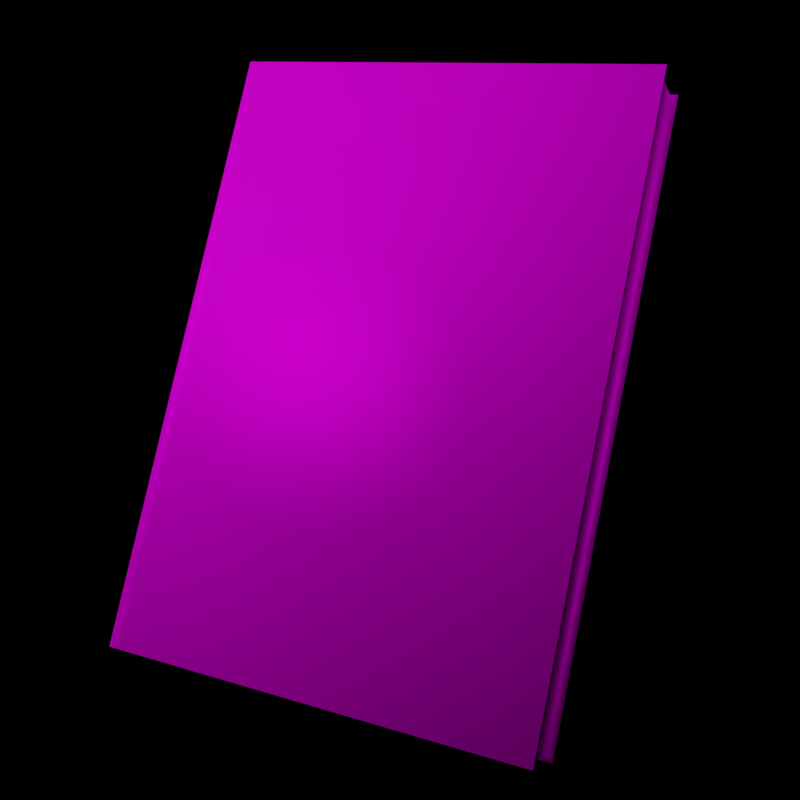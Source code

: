 # Source: scp_1025_render.blend  (saved by Blender 3.6.13; exported with 4.5.12 LTS)
import bpy
from mathutils import Matrix  # noqa: F401  (used for matrix-valued properties, if any)

bpy.ops.wm.read_factory_settings(use_empty=True)
scene = bpy.context.scene
scene.name = 'Scene'

# ---- collections
col_collection = bpy.data.collections.new('Collection'); scene.collection.children.link(col_collection)

# ---- images (referenced by path relative to the original .blend; pixels are not part of the script)
import os
ASSET_DIR = os.environ.get("B2B_ASSET_DIR", "")  # directory of the original .blend (textures are referenced by path, not embedded)
HERE = os.path.dirname(os.path.abspath(__file__))  # packed textures are extracted next to this script under _unpacked/

def load_image(name, relpath, width, height, colorspace="sRGB"):
    """Load a texture the original file referenced (path relative to the .blend, or extracted next to this script)."""
    p = next((c for c in (os.path.join(HERE, relpath), os.path.join(ASSET_DIR, relpath)) if relpath and os.path.exists(c)), "")
    if p:
        img = bpy.data.images.load(p, check_existing=True)
        img.name = name
    else:  # same state as the original file: an image datablock whose file is absent (Cycles renders it pink)
        img = bpy.data.images.new(name, width, height)
        img.source = "FILE"
        img.filepath = "//" + (relpath or name)
    img.colorspace_settings.name = colorspace
    return img
img_scp_1025_png = load_image('scp_1025.png', 'scp_1025.png', 1024, 1024, 'sRGB')

# ---- materials (node trees are filled in below, after node groups)
mat_scp_1025 = bpy.data.materials.new('scp_1025')
mat_scp_1025.use_transparent_shadow = False
mat_scp_1025.diffuse_color = (0.7529, 0.7529, 0.7529, 1.0)
mat_scp_1025.roughness = 0.0
mat_scp_1025.specular_intensity = 1.0
mat_scp_1025.metallic = 0.3

# ---- material node trees
mat_scp_1025.use_nodes = True; mat_scp_1025.node_tree.nodes.clear()
_N = mat_scp_1025.node_tree.nodes; _L = mat_scp_1025.node_tree.links
n0 = _N.new('ShaderNodeBsdfPrincipled'); n0.name = 'Principled BSDF'; n0.location = (10, 300)
n0.distribution = 'GGX'
n0.subsurface_method = 'RANDOM_WALK_SKIN'
n0.inputs[1].default_value = 0.7683
n0.inputs[2].default_value = 0.7857
n0.inputs[3].default_value = 1.45
n0.inputs[13].default_value = 0.0
n0.inputs[27].default_value = (0.0, 0.0, 0.0, 1.0)
n0.inputs[28].default_value = 1.0
n1 = _N.new('ShaderNodeOutputMaterial'); n1.name = 'Material Output'; n1.location = (300, 300)
n2 = _N.new('ShaderNodeNormalMap'); n2.name = 'Normal Map'; n2.location = (-300, -300)
n2.label = 'Normal/Map'
n3 = _N.new('ShaderNodeTexImage'); n3.name = 'Image Texture'; n3.location = (-300, 600)
n3.image = img_scp_1025_png
_L.new(n0.outputs[0], n1.inputs[0])
_L.new(n2.outputs[0], n0.inputs[5])
_L.new(n3.outputs[0], n0.inputs[0])
n1.is_active_output = True

# ---- world
world_world = bpy.data.worlds.new('World'); scene.world = world_world
world_world.use_nodes = True; world_world.node_tree.nodes.clear()
_N = world_world.node_tree.nodes; _L = world_world.node_tree.links
n0 = _N.new('ShaderNodeOutputWorld'); n0.name = 'World Output'; n0.location = (300, 300)
n1 = _N.new('ShaderNodeBackground'); n1.name = 'Background'; n1.location = (10, 300)
n1.inputs[0].default_value = (0.0, 0.0, 0.0, 1.0)
_L.new(n1.outputs[0], n0.inputs[0])
n0.is_active_output = True
world_world.color = (0.05088, 0.05088, 0.05088)
world_world.use_sun_shadow = False
world_world.sun_shadow_jitter_overblur = 0.0

# ---- cameras
cam_camera_001 = bpy.data.cameras.new('Camera.001')
cam_camera_001.show_background_images = True

# ---- lights
light_area = bpy.data.lights.new('Area', 'AREA')
light_area.transmission_factor = 0.0
light_area.energy = 5.89
light_area.shadow_maximum_resolution = 0.006
light_area.use_absolute_resolution = True
light_area.size = 1.0
light_area.size_y = 1.0

# ---- meshes
me_mesh_003 = bpy.data.meshes.new('Mesh.003')
me_mesh_003.from_pydata([(0.6743, 0.08943, 0.9064), (0.6715, 0.01943, -0.9064), (0.6743, 0.08943, -0.9064), (0.6489, 0.08943, 0.9064), (0.6715, 0.1594, 0.9064), (0.6489, 0.1594, 0.9064), (-0.6238, 0.1769, 0.9064), (-0.6238, 0.1769, -0.9064), (0.639, 0.0151, -0.8871), (0.639, 0.08943, -0.8871), (0.6489, 0.08943, -0.9064), (0.6489, 0.1594, -0.9064), (-0.6104, 0.0151, -0.8871), (0.6489, 0.1769, 0.9064), (0.6411, 0.08943, 0.9064), (-0.6238, 0.001914, -0.9064), (0.6489, 0.01943, 0.9064), (0.6715, 0.01943, 0.9064), (0.6489, 0.01943, -0.9064), (0.6715, 0.1594, -0.9064), (0.6489, 0.001914, 0.9064), (0.668, 0.001914, 0.9064), (-0.6104, 0.1638, -0.8871), (0.6411, 0.08943, -0.9064), (0.6411, 0.1594, -0.9064), (0.6411, 0.01943, -0.9064), (-0.6238, 0.001914, 0.9064), (-0.6104, 0.0151, 0.8871), (0.668, 0.1769, 0.9064), (0.6338, 0.1769, -0.9064), (0.6371, 0.1729, -0.9064), (0.639, 0.1638, -0.8871), (0.6489, 0.1769, -0.9064), (0.6204, 0.08943, 0.8871), (0.6411, 0.01943, 0.9064), (0.6371, 0.1729, 0.9064), (0.6338, 0.1769, 0.9064), (0.6204, 0.1638, 0.8871), (0.6411, 0.1594, 0.9064), (0.6204, 0.0151, 0.8871), (0.6371, 0.005981, -0.9064), (0.668, 0.001914, -0.9064), (0.668, 0.1769, -0.9064), (0.6338, 0.001914, 0.9064), (0.6338, 0.001914, -0.9064), (-0.6104, 0.1638, 0.8871), (0.6489, 0.001914, -0.9064), (0.6371, 0.005981, 0.9064)], [], [(14, 3, 5, 38), (2, 10, 11, 19), (22, 6, 7), (38, 5, 13, 35), (36, 29, 7, 6), (14, 34, 16, 3), (9, 8, 12), (12, 26, 27), (1, 41, 46, 18), (29, 30, 24), (29, 24, 31), (34, 47, 20, 16), (33, 14, 38, 37), (4, 19, 42, 28), (3, 0, 4, 5), (35, 36, 37), (35, 37, 38), (27, 26, 43, 39), (27, 39, 33), (0, 2, 19, 4), (2, 1, 18, 10), (11, 24, 30, 32), (23, 25, 8, 9), (10, 23, 24, 11), (22, 31, 9, 12), (21, 20, 46, 41), (47, 43, 44, 40), (3, 16, 17, 0), (45, 22, 12, 27), (31, 22, 7, 29), (0, 17, 1, 2), (43, 26, 15, 44), (23, 9, 31, 24), (44, 8, 25), (44, 25, 40), (18, 46, 40, 25), (5, 4, 28, 13), (13, 32, 30, 35), (17, 21, 41, 1), (47, 34, 39), (47, 39, 43), (45, 37, 36, 6), (20, 47, 40, 46), (35, 30, 29, 36), (16, 20, 21, 17), (8, 44, 15, 12), (19, 11, 32, 42), (32, 13, 28, 42), (22, 45, 6), (45, 27, 33, 37), (12, 15, 26), (33, 39, 34, 14), (10, 18, 25, 23)])
me_mesh_003.polygons.foreach_set('use_smooth', [True] * 53)
_uv = me_mesh_003.uv_layers.new(name='UVSet0')
_uv.uv.foreach_set('vector', [0.8574, 0.3304, 0.852, 0.3304, 0.8388, 0.2875, 0.8433, 0.2837, 0.03125, 0.3301, 0.01438, 0.3301, 0.02808, 0.2865, 0.03929, 0.2955, 0.921, 0.9858, 0.9313, 0.00295, 0.9313, 0.9964, 0.8433, 0.2837, 0.8388, 0.2875, 0.8297, 0.2796, 0.8358, 0.2731, 0.8298, 0.4146, 0.8298, 0.9908, 0.43, 0.9908, 0.43, 0.4146, 0.8574, 0.3304, 0.8432, 0.377, 0.8387, 0.3732, 0.852, 0.3304, 0.8981, 0.9929, 0.881, 0.9929, 0.881, 0.7055, 0.8745, 0.9858, 0.8642, 0.00295, 0.8745, 0.01353, 0.03926, 0.3647, 0.0417, 0.3733, 0.03686, 0.3814, 0.02805, 0.3736, 0.02081, 0.1643, 0.02415, 0.1633, 0.03349, 0.164, 0.02081, 0.1643, 0.03349, 0.164, 0.03059, 0.177, 0.8432, 0.377, 0.8358, 0.3876, 0.8297, 0.3811, 0.8387, 0.3732, 0.06713, 0.155, 0.06713, 0.1361, 0.1139, 0.1361, 0.1168, 0.155, 0.8276, 0.2961, 0.03929, 0.2955, 0.04173, 0.2868, 0.825, 0.2887, 0.852, 0.3304, 0.8354, 0.3303, 0.8276, 0.2961, 0.8388, 0.2875, 0.1231, 0.138, 0.1262, 0.1397, 0.1168, 0.155, 0.1231, 0.138, 0.1168, 0.155, 0.1139, 0.1361, 0.02011, 0.1044, 0.01116, 0.08873, 0.8514, 0.08873, 0.8425, 0.1044, 0.881, 0.2974, 0.881, 0.01429, 0.8981, 0.01429, 0.8354, 0.3303, 0.03125, 0.3301, 0.03929, 0.2955, 0.8276, 0.2961, 0.03125, 0.3301, 0.03926, 0.3647, 0.02805, 0.3736, 0.01438, 0.3301, 0.02808, 0.2865, 0.02372, 0.2828, 0.031, 0.2725, 0.03689, 0.2788, 0.08025, 0.164, 0.127, 0.164, 0.1299, 0.177, 0.08025, 0.177, 0.01438, 0.3301, 0.008723, 0.3301, 0.02372, 0.2828, 0.02808, 0.2865, 0.9152, 0.7055, 0.9152, 0.9929, 0.8981, 0.9929, 0.881, 0.7055, 0.825, 0.372, 0.8297, 0.3811, 0.03686, 0.3814, 0.0417, 0.3733, 0.9367, 0.004336, 0.9396, 0.004336, 0.9396, 0.9978, 0.9367, 0.9978, 0.852, 0.3304, 0.8387, 0.3732, 0.8276, 0.3645, 0.8354, 0.3303, 0.9152, 0.2974, 0.9152, 0.7055, 0.881, 0.7055, 0.881, 0.2974, 0.01061, 0.06677, 0.8454, 0.06677, 0.8544, 0.08239, 0.01409, 0.08239, 0.8354, 0.3303, 0.8276, 0.3645, 0.03926, 0.3647, 0.03125, 0.3301, 0.4081, 0.9908, 0.008299, 0.9908, 0.008299, 0.4146, 0.4081, 0.4146, 0.08025, 0.164, 0.08025, 0.177, 0.03059, 0.177, 0.03349, 0.164, 0.1397, 0.1643, 0.1299, 0.177, 0.127, 0.164, 0.1397, 0.1643, 0.127, 0.164, 0.1364, 0.1633, 0.02805, 0.3736, 0.03686, 0.3814, 0.03097, 0.3876, 0.02369, 0.3774, 0.8388, 0.2875, 0.8276, 0.2961, 0.825, 0.2887, 0.8297, 0.2796, 0.8297, 0.2796, 0.03689, 0.2788, 0.031, 0.2725, 0.8358, 0.2731, 0.8276, 0.3645, 0.825, 0.372, 0.0417, 0.3733, 0.03926, 0.3647, 0.01119, 0.138, 0.02036, 0.1361, 0.01747, 0.155, 0.8544, 0.09067, 0.8425, 0.1044, 0.8514, 0.08873, 0.01966, 0.1141, 0.842, 0.1141, 0.851, 0.1297, 0.01071, 0.1297, 0.8297, 0.3811, 0.8358, 0.3876, 0.03097, 0.3876, 0.03686, 0.3814, 0.9479, 0.004334, 0.9479, 0.9978, 0.945, 0.9978, 0.945, 0.004334, 0.8387, 0.3732, 0.8297, 0.3811, 0.825, 0.372, 0.8276, 0.3645, 0.8544, 0.04481, 0.8509, 0.06043, 0.01061, 0.06043, 0.01956, 0.04481, 0.03929, 0.2955, 0.02808, 0.2865, 0.03689, 0.2788, 0.04173, 0.2868, 0.03689, 0.2788, 0.8297, 0.2796, 0.825, 0.2887, 0.04173, 0.2868, 0.921, 0.9858, 0.921, 0.01353, 0.9313, 0.00295, 0.9152, 0.2974, 0.881, 0.2974, 0.8981, 0.01429, 0.9152, 0.01429, 0.8745, 0.9858, 0.8642, 0.9964, 0.8642, 0.00295, 0.06713, 0.155, 0.01747, 0.155, 0.02036, 0.1361, 0.06713, 0.1361, 0.01438, 0.3301, 0.02805, 0.3736, 0.02369, 0.3774, 0.008723, 0.3301])
me_mesh_003.materials.append(mat_scp_1025)
me_mesh_003.update()
me_mesh_003.normals_split_custom_set([tuple(v) for v in zip(*[iter([-0.3667, 0.0, 0.9303, 0.0, 0.0, 1.0, 7.484e-07, 0.0, 1.0, -0.3418, -0.04191, 0.9388, 0.7159, -2.022e-07, -0.6982, 0.0, 0.0, -1.0, 3.742e-07, 0.0, -1.0, 0.7189, 0.08553, -0.6899, -0.5935, -0.6268, -0.5048, -0.6628, 0.1874, 0.725, -0.6628, 0.1874, -0.725, -0.3418, -0.04191, 0.9388, 7.484e-07, 0.0, 1.0, -0.1227, 0.7306, 0.6717, -0.2655, 0.3776, 0.8871, 0.1926, 0.5153, 0.8351, 0.2272, 0.4718, -0.8519, -0.6628, 0.1874, -0.725, -0.6628, 0.1874, 0.725, -0.3667, 0.0, 0.9303, -0.3418, 0.04191, 0.9388, 0.0, 0.0, 1.0, 0.0, 0.0, 1.0, -0.6681, 0.0, -0.7441, -0.5984, 0.4038, -0.692, -0.5935, 0.6268, -0.5049, -0.5935, 0.6268, -0.5049, -0.6628, -0.1874, 0.725, -0.5935, 0.6268, 0.5049, 0.7189, -0.08553, -0.6899, 0.5128, -0.6252, -0.5884, -0.1227, -0.7306, -0.6717, 1.497e-06, 0.0, -1.0, 0.2272, 0.4718, -0.8519, 0.1387, 0.4896, -0.8608, -0.6222, -0.1056, -0.7757, 0.2272, 0.4718, -0.8519, -0.6222, -0.1056, -0.7757, -0.5984, -0.4038, -0.692, -0.3418, 0.04191, 0.9388, -0.2655, -0.3776, 0.8871, -0.1227, -0.7306, 0.6716, 0.0, 0.0, 1.0, -0.3667, 0.0, 0.9303, -0.3667, 0.0, 0.9303, -0.3418, -0.04191, 0.9388, -0.2911, -0.3917, 0.8728, 0.7189, 0.08553, 0.6899, 0.7189, 0.08553, -0.6899, 0.5128, 0.6252, -0.5884, 0.5128, 0.6252, 0.5884, 0.0, 0.0, 1.0, 0.7159, -2.022e-07, 0.6982, 0.7189, 0.08553, 0.6899, 7.484e-07, 0.0, 1.0, -0.2655, 0.3776, 0.8871, 0.1926, 0.5153, 0.8351, -0.2911, -0.3917, 0.8728, -0.2655, 0.3776, 0.8871, -0.2911, -0.3917, 0.8728, -0.3418, -0.04191, 0.9388, -0.5935, 0.6268, 0.5049, -0.6628, -0.1874, 0.725, 0.1926, -0.5153, 0.8351, -0.2911, 0.3917, 0.8728, -0.5935, 0.6268, 0.5049, -0.2911, 0.3917, 0.8728, -0.3667, 0.0, 0.9303, 0.7159, -2.022e-07, 0.6982, 0.7159, -2.022e-07, -0.6982, 0.7189, 0.08553, -0.6899, 0.7189, 0.08553, 0.6899, 0.7159, -2.022e-07, -0.6982, 0.7189, -0.08553, -0.6899, 1.497e-06, 0.0, -1.0, 0.0, 0.0, -1.0, 3.742e-07, 0.0, -1.0, -0.6222, -0.1056, -0.7757, 0.1387, 0.4896, -0.8608, -0.1227, 0.7306, -0.6717, -0.6681, 0.0, -0.7441, -0.6222, 0.1056, -0.7757, -0.5984, 0.4038, -0.692, -0.6681, 0.0, -0.7441, 0.0, 0.0, -1.0, -0.6681, 0.0, -0.7441, -0.6222, -0.1056, -0.7757, 3.742e-07, 0.0, -1.0, -0.5935, -0.6268, -0.5048, -0.5984, -0.4038, -0.692, -0.6681, 0.0, -0.7441, -0.5935, 0.6268, -0.5049, 0.5128, -0.6252, 0.5884, -0.1227, -0.7306, 0.6716, -0.1227, -0.7306, -0.6717, 0.5128, -0.6252, -0.5884, -0.2655, -0.3776, 0.8871, 0.1926, -0.5153, 0.8351, 0.2272, -0.4718, -0.8519, 0.1387, -0.4896, -0.8609, 0.0, 0.0, 1.0, 0.0, 0.0, 1.0, 0.7189, -0.08553, 0.6899, 0.7159, -2.022e-07, 0.6982, -0.5935, -0.6268, 0.5048, -0.5935, -0.6268, -0.5048, -0.5935, 0.6268, -0.5049, -0.5935, 0.6268, 0.5049, -0.5984, -0.4038, -0.692, -0.5935, -0.6268, -0.5048, -0.6628, 0.1874, -0.725, 0.2272, 0.4718, -0.8519, 0.7159, -2.022e-07, 0.6982, 0.7189, -0.08553, 0.6899, 0.7189, -0.08553, -0.6899, 0.7159, -2.022e-07, -0.6982, 0.1926, -0.5153, 0.8351, -0.6628, -0.1874, 0.725, -0.6628, -0.1874, -0.725, 0.2272, -0.4718, -0.8519, -0.6681, 0.0, -0.7441, -0.6681, 0.0, -0.7441, -0.5984, -0.4038, -0.692, -0.6222, -0.1056, -0.7757, 0.2272, -0.4718, -0.8519, -0.5984, 0.4038, -0.692, -0.6222, 0.1056, -0.7757, 0.2272, -0.4718, -0.8519, -0.6222, 0.1056, -0.7757, 0.1387, -0.4896, -0.8609, 1.497e-06, 0.0, -1.0, -0.1227, -0.7306, -0.6717, 0.1387, -0.4896, -0.8609, -0.6222, 0.1056, -0.7757, 7.484e-07, 0.0, 1.0, 0.7189, 0.08553, 0.6899, 0.5128, 0.6252, 0.5884, -0.1227, 0.7306, 0.6717, -0.1227, 0.7306, 0.6717, -0.1227, 0.7306, -0.6717, 0.1387, 0.4896, -0.8608, -0.2655, 0.3776, 0.8871, 0.7189, -0.08553, 0.6899, 0.5128, -0.6252, 0.5884, 0.5128, -0.6252, -0.5884, 0.7189, -0.08553, -0.6899, -0.2655, -0.3776, 0.8871, -0.3418, 0.04191, 0.9388, -0.2911, 0.3917, 0.8728, -0.2655, -0.3776, 0.8871, -0.2911, 0.3917, 0.8728, 0.1926, -0.5153, 0.8351, -0.5935, -0.6268, 0.5048, -0.2911, -0.3917, 0.8728, 0.1926, 0.5153, 0.8351, -0.6628, 0.1874, 0.725, -0.1227, -0.7306, 0.6716, -0.2655, -0.3776, 0.8871, 0.1387, -0.4896, -0.8609, -0.1227, -0.7306, -0.6717, -0.2655, 0.3776, 0.8871, 0.1387, 0.4896, -0.8608, 0.2272, 0.4718, -0.8519, 0.1926, 0.5153, 0.8351, 0.0, 0.0, 1.0, -0.1227, -0.7306, 0.6716, 0.5128, -0.6252, 0.5884, 0.7189, -0.08553, 0.6899, -0.5984, 0.4038, -0.692, 0.2272, -0.4718, -0.8519, -0.6628, -0.1874, -0.725, -0.5935, 0.6268, -0.5049, 0.7189, 0.08553, -0.6899, 3.742e-07, 0.0, -1.0, -0.1227, 0.7306, -0.6717, 0.5128, 0.6252, -0.5884, -0.1227, 0.7306, -0.6717, -0.1227, 0.7306, 0.6717, 0.5128, 0.6252, 0.5884, 0.5128, 0.6252, -0.5884, -0.5935, -0.6268, -0.5048, -0.5935, -0.6268, 0.5048, -0.6628, 0.1874, 0.725, -0.5935, -0.6268, 0.5048, -0.5935, 0.6268, 0.5049, -0.3667, 0.0, 0.9303, -0.2911, -0.3917, 0.8728, -0.5935, 0.6268, -0.5049, -0.6628, -0.1874, -0.725, -0.6628, -0.1874, 0.725, -0.3667, 0.0, 0.9303, -0.2911, 0.3917, 0.8728, -0.3418, 0.04191, 0.9388, -0.3667, 0.0, 0.9303, 0.0, 0.0, -1.0, 1.497e-06, 0.0, -1.0, -0.6222, 0.1056, -0.7757, -0.6681, 0.0, -0.7441])] * 3)])
arm_scene_root_001 = bpy.data.armatures.new('Scene_Root.001')  # bones are not reproduced
arm_scene_root = bpy.data.armatures.new('Scene_Root')  # bones are not reproduced

# ---- objects
ob_camera = bpy.data.objects.new('Camera', cam_camera_001)
ob_area = bpy.data.objects.new('Area', light_area)
ob_scene_root_001 = bpy.data.objects.new('Scene_Root.001', arm_scene_root_001)
ob_wallet_clip_end = bpy.data.objects.new('Wallet_Clip_end', None)
ob_wallet_clip = bpy.data.objects.new('Wallet_Clip', None)
ob_scene_root2 = bpy.data.objects.new('Scene_Root2', None)
ob_scene_root1 = bpy.data.objects.new('Scene_Root1', None)
ob_scene_root_002 = bpy.data.objects.new('Scene_Root.002', None)
ob_scene_root = bpy.data.objects.new('Scene_Root', arm_scene_root)
ob_mesh1 = bpy.data.objects.new('Mesh1', me_mesh_003)

# ---- transforms, parenting, visibility, modifiers, constraints
ob_camera.location = (0.6348, 0.0, 0.0)
ob_camera.rotation_euler = (1.571, -0.0, 1.571)
ob_camera.scale = (0.7416, 0.7416, 0.7416)
ob_area.location = (0.3105, -0.227, 0.2016)
ob_area.rotation_euler = (0.4356, 0.9707, 0.06927)
ob_scene_root_001.location = (0.0, 0.0, 0.0)
ob_scene_root_001.rotation_euler = (1.571, -0.0, 0.0)
ob_scene_root_001.scale = (0.01, 0.01, 0.01)
ob_wallet_clip_end.parent = ob_wallet_clip
ob_wallet_clip_end.location = (0.0, 0.01, 0.0)
ob_wallet_clip_end.color = (0.8, 0.8, 0.8, 1.0)
ob_wallet_clip.parent = ob_scene_root2
ob_wallet_clip.location = (13.96, 0.0, 0.0)
ob_wallet_clip.color = (0.8, 0.8, 0.8, 1.0)
ob_scene_root2.parent = ob_scene_root1
ob_scene_root2.location = (0.0, 0.0, 0.0)
ob_scene_root2.color = (0.8, 0.8, 0.8, 1.0)
ob_scene_root1.parent = ob_scene_root_002
ob_scene_root1.location = (0.0, 0.0, 0.0)
ob_scene_root1.color = (0.8, 0.8, 0.8, 1.0)
ob_scene_root_002.location = (6.78e-08, 0.0, 0.0)
ob_scene_root_002.rotation_euler = (1.571, -0.0, 0.0)
ob_scene_root_002.scale = (0.003, 0.003, 0.003)
ob_scene_root_002.color = (0.8, 0.8, 0.8, 1.0)
ob_scene_root.location = (2.198e-10, 0.003352, 0.00838)
ob_scene_root.rotation_euler = (0.206, -0.1357, -2.015)
ob_scene_root.scale = (0.1987, 0.1987, 0.1987)
ob_mesh1.parent = ob_scene_root
ob_mesh1.location = (0.0, 0.0, 0.0)
ob_mesh1.scale = (1.0, 1.0, 1.0)
ob_mesh1.color = (0.8, 0.8, 0.8, 1.0)
_m = ob_mesh1.modifiers.new('Scene_Root', 'ARMATURE')
_m.object = ob_scene_root

# ---- collection membership
col_collection.objects.link(ob_camera)
col_collection.objects.link(ob_area)
col_collection.objects.link(ob_scene_root_001)
col_collection.objects.link(ob_wallet_clip_end)
col_collection.objects.link(ob_wallet_clip)
col_collection.objects.link(ob_scene_root2)
col_collection.objects.link(ob_scene_root1)
col_collection.objects.link(ob_scene_root_002)
col_collection.objects.link(ob_scene_root)
col_collection.objects.link(ob_mesh1)

# ---- scene / render settings (as saved in the file)
scene.camera = ob_camera
scene.frame_start = 1; scene.frame_end = 250; scene.frame_set(5)
scene.render.engine = 'BLENDER_EEVEE_NEXT'
scene.render.image_settings.color_depth = '16'
scene.render.image_settings.quality = 100
scene.render.image_settings.compression = 100
scene.render.resolution_x = 1024
scene.render.resolution_y = 1024
scene.render.fps = 30
scene.cycles.feature_set = 'EXPERIMENTAL'
scene.cycles.sampling_pattern = 'TABULATED_SOBOL'
scene.eevee.taa_samples = 11
scene.eevee.taa_render_samples = 11
scene.view_settings.view_transform = 'Filmic'
bpy.context.view_layer.update()
